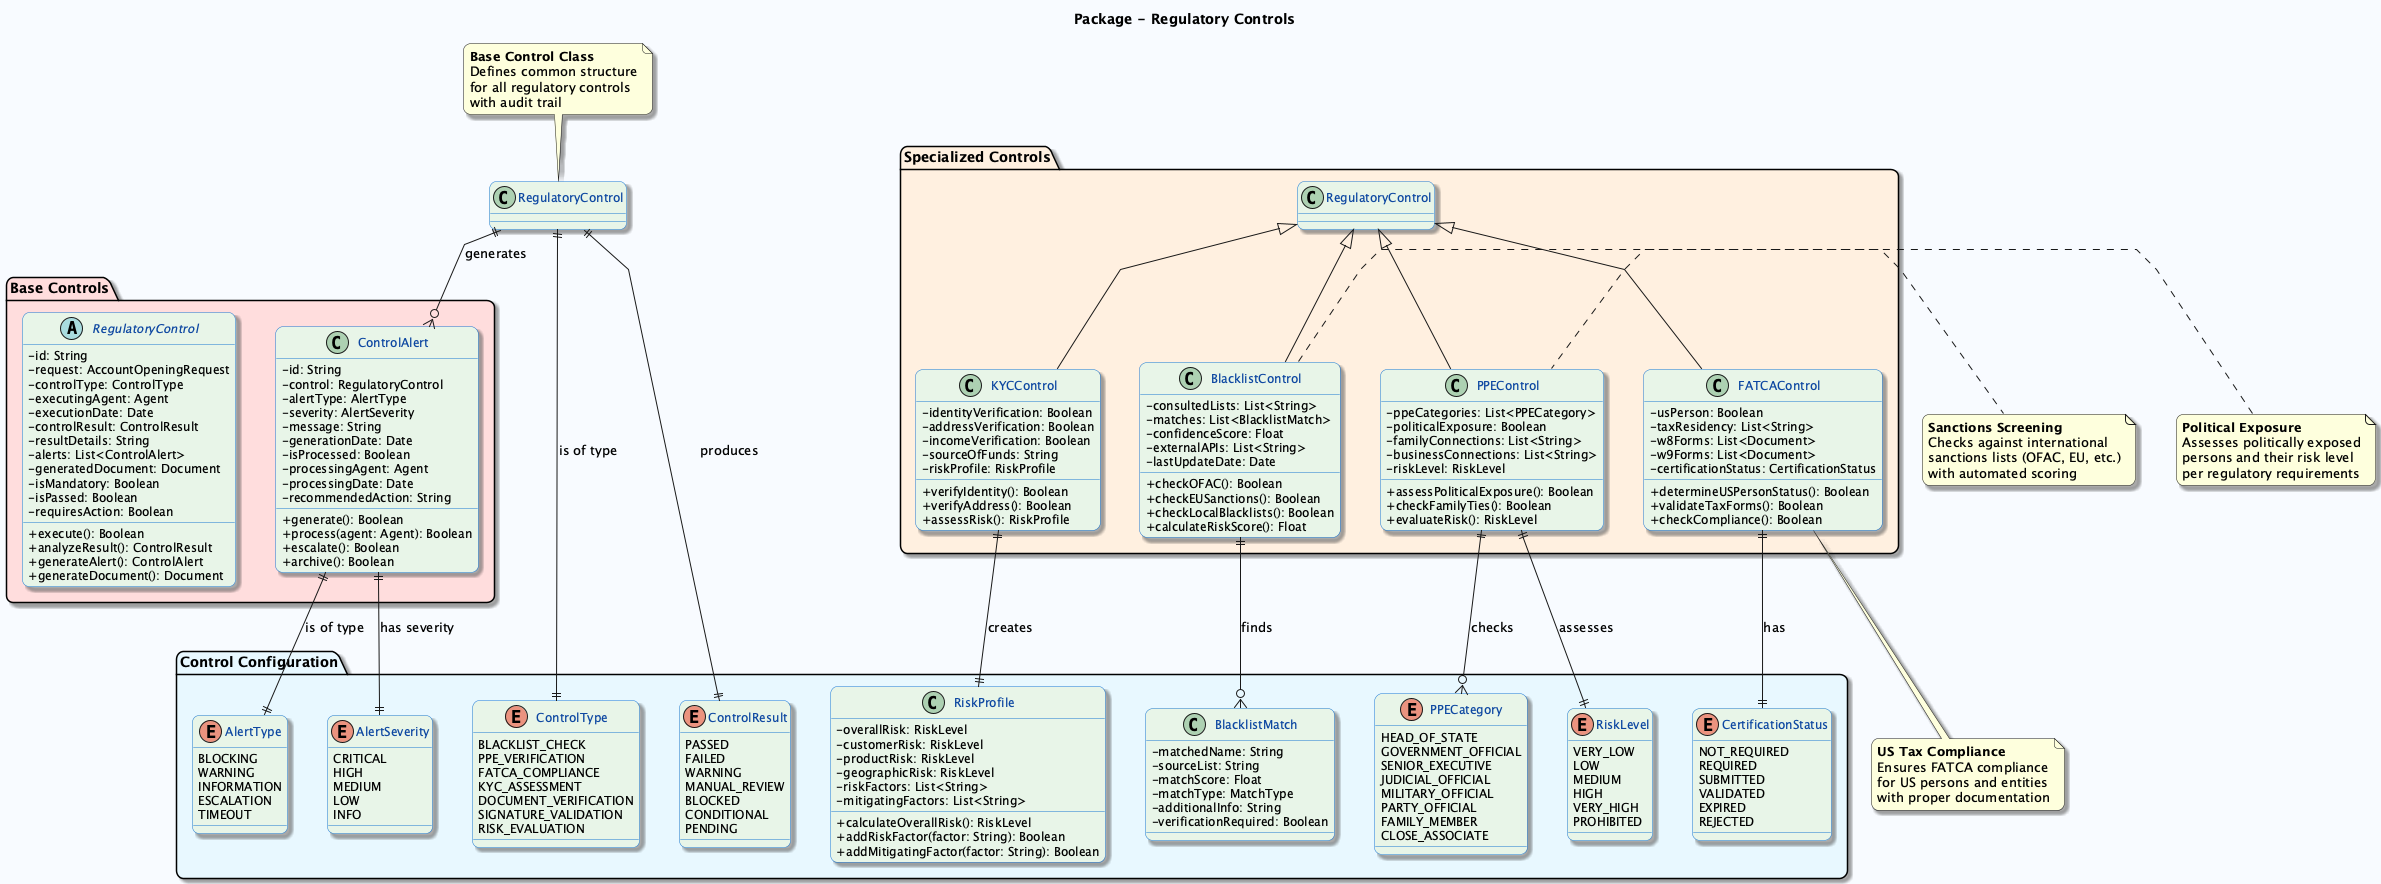

The diagram above was rendered by PlantUML. Its source (embedded in the PNG):
@startuml RegulatoryControls
skinparam linetype polyline
skinparam backgroundColor #F8FBFF
skinparam classBackgroundColor #E8F5E8
skinparam classBorderColor #1976D2
skinparam classFontColor #0D47A1
skinparam classFontSize 13
skinparam classAttributeFontSize 12
skinparam classMethodFontSize 12
skinparam classAttributeIconSize 0
skinparam shadowing true
skinparam roundCorner 15
skinparam nodesep 40
skinparam ranksep 30

title Package - Regulatory Controls

package "Base Controls" #FFDDDD {
  abstract class RegulatoryControl {
    - id: String
    - request: AccountOpeningRequest
    - controlType: ControlType
    - executingAgent: Agent
    - executionDate: Date
    - controlResult: ControlResult
    - resultDetails: String
    - alerts: List<ControlAlert>
    - generatedDocument: Document
    - isMandatory: Boolean
    - isPassed: Boolean
    - requiresAction: Boolean
    + execute(): Boolean
    + analyzeResult(): ControlResult
    + generateAlert(): ControlAlert
    + generateDocument(): Document
  }

  class ControlAlert {
    - id: String
    - control: RegulatoryControl
    - alertType: AlertType
    - severity: AlertSeverity
    - message: String
    - generationDate: Date
    - isProcessed: Boolean
    - processingAgent: Agent
    - processingDate: Date
    - recommendedAction: String
    + generate(): Boolean
    + process(agent: Agent): Boolean
    + escalate(): Boolean
    + archive(): Boolean
  }
}

package "Specialized Controls" #FFF0E0 {
  class BlacklistControl extends RegulatoryControl {
    - consultedLists: List<String>
    - matches: List<BlacklistMatch>
    - confidenceScore: Float
    - externalAPIs: List<String>
    - lastUpdateDate: Date
    + checkOFAC(): Boolean
    + checkEUSanctions(): Boolean
    + checkLocalBlacklists(): Boolean
    + calculateRiskScore(): Float
  }

  class PPEControl extends RegulatoryControl {
    - ppeCategories: List<PPECategory>
    - politicalExposure: Boolean
    - familyConnections: List<String>
    - businessConnections: List<String>
    - riskLevel: RiskLevel
    + assessPoliticalExposure(): Boolean
    + checkFamilyTies(): Boolean
    + evaluateRisk(): RiskLevel
  }

  class FATCAControl extends RegulatoryControl {
    - usPerson: Boolean
    - taxResidency: List<String>
    - w8Forms: List<Document>
    - w9Forms: List<Document>
    - certificationStatus: CertificationStatus
    + determineUSPersonStatus(): Boolean
    + validateTaxForms(): Boolean
    + checkCompliance(): Boolean
  }

  class KYCControl extends RegulatoryControl {
    - identityVerification: Boolean
    - addressVerification: Boolean
    - incomeVerification: Boolean
    - sourceOfFunds: String
    - riskProfile: RiskProfile
    + verifyIdentity(): Boolean
    + verifyAddress(): Boolean
    + assessRisk(): RiskProfile
  }
}

package "Control Configuration" #E8F8FF {
  enum ControlType {
    BLACKLIST_CHECK
    PPE_VERIFICATION
    FATCA_COMPLIANCE
    KYC_ASSESSMENT
    DOCUMENT_VERIFICATION
    SIGNATURE_VALIDATION
    RISK_EVALUATION
  }

  enum ControlResult {
    PASSED
    FAILED
    WARNING
    MANUAL_REVIEW
    BLOCKED
    CONDITIONAL
    PENDING
  }

  enum AlertType {
    BLOCKING
    WARNING
    INFORMATION
    ESCALATION
    TIMEOUT
  }

  enum AlertSeverity {
    CRITICAL
    HIGH
    MEDIUM
    LOW
    INFO
  }

  enum PPECategory {
    HEAD_OF_STATE
    GOVERNMENT_OFFICIAL
    SENIOR_EXECUTIVE
    JUDICIAL_OFFICIAL
    MILITARY_OFFICIAL
    PARTY_OFFICIAL
    FAMILY_MEMBER
    CLOSE_ASSOCIATE
  }

  enum RiskLevel {
    VERY_LOW
    LOW
    MEDIUM
    HIGH
    VERY_HIGH
    PROHIBITED
  }

  enum CertificationStatus {
    NOT_REQUIRED
    REQUIRED
    SUBMITTED
    VALIDATED
    EXPIRED
    REJECTED
  }

  class RiskProfile {
    - overallRisk: RiskLevel
    - customerRisk: RiskLevel
    - productRisk: RiskLevel
    - geographicRisk: RiskLevel
    - riskFactors: List<String>
    - mitigatingFactors: List<String>
    + calculateOverallRisk(): RiskLevel
    + addRiskFactor(factor: String): Boolean
    + addMitigatingFactor(factor: String): Boolean
  }

  class BlacklistMatch {
    - matchedName: String
    - sourceList: String
    - matchScore: Float
    - matchType: MatchType
    - additionalInfo: String
    - verificationRequired: Boolean
  }
}

' === RELATIONSHIPS ===
RegulatoryControl ||--o{ ControlAlert : "generates"
RegulatoryControl ||--|| ControlType : "is of type"
RegulatoryControl ||--|| ControlResult : "produces"

BlacklistControl ||--o{ BlacklistMatch : "finds"
PPEControl ||--o{ PPECategory : "checks"
PPEControl ||--|| RiskLevel : "assesses"
FATCAControl ||--|| CertificationStatus : "has"
KYCControl ||--|| RiskProfile : "creates"

ControlAlert ||--|| AlertType : "is of type"
ControlAlert ||--|| AlertSeverity : "has severity"

note top of RegulatoryControl : **Base Control Class**\nDefines common structure\nfor all regulatory controls\nwith audit trail

note right of BlacklistControl : **Sanctions Screening**\nChecks against international\nsanctions lists (OFAC, EU, etc.)\nwith automated scoring

note left of PPEControl : **Political Exposure**\nAssesses politically exposed\npersons and their risk level\nper regulatory requirements

note bottom of FATCAControl : **US Tax Compliance**\nEnsures FATCA compliance\nfor US persons and entities\nwith proper documentation

@enduml